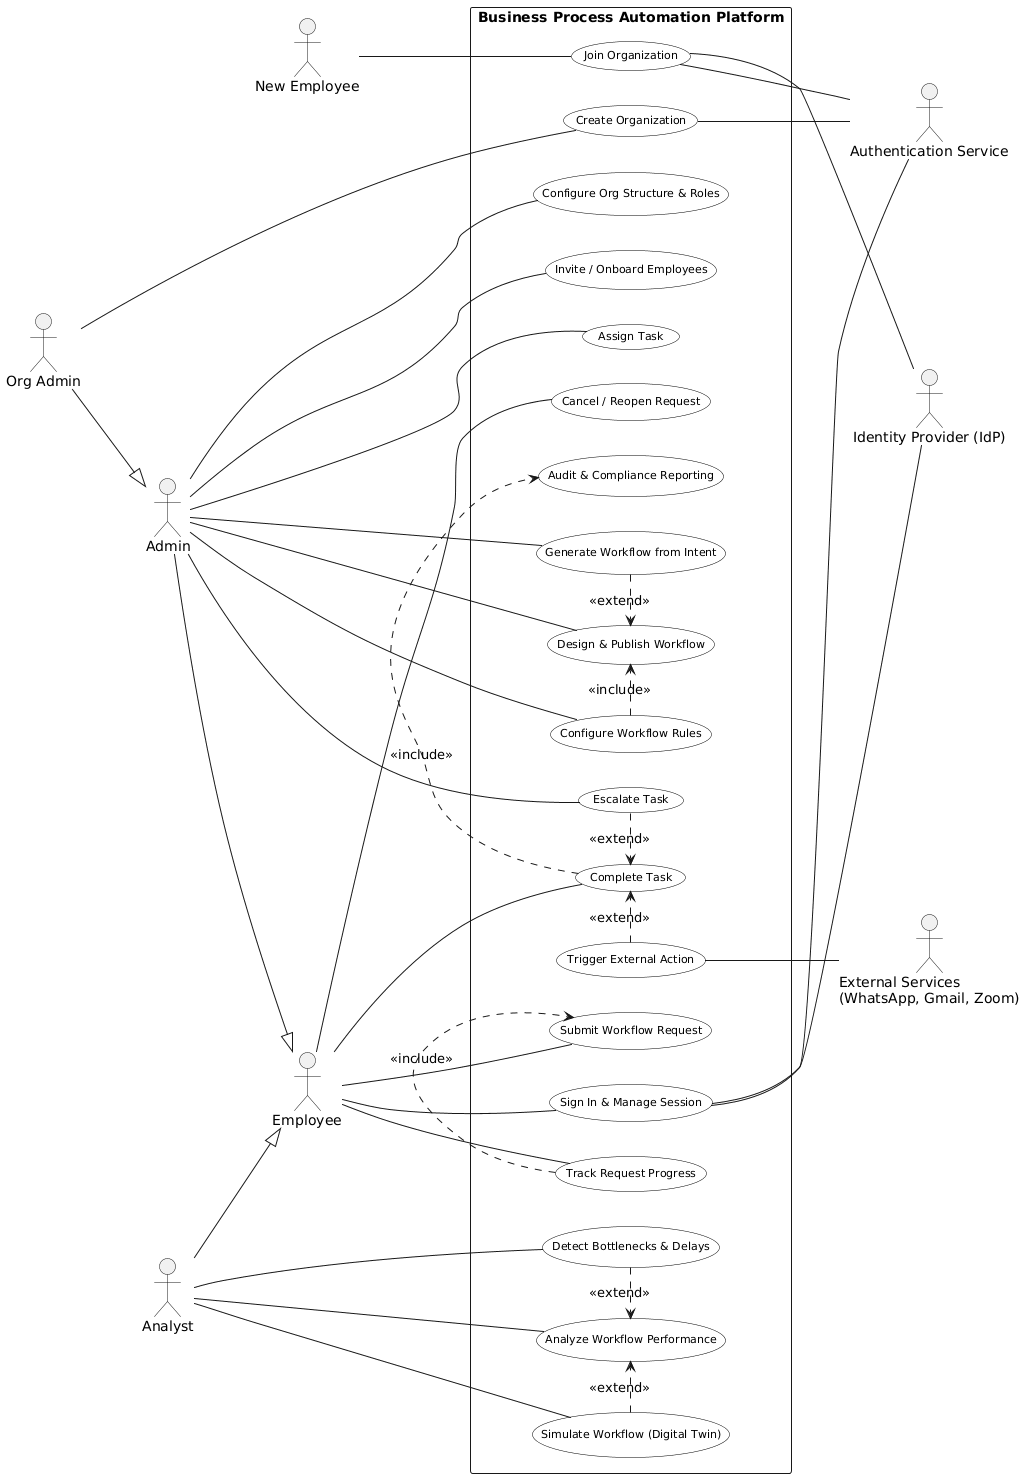

The diagram above was rendered by PlantUML. Its source (embedded in the PNG):
@startuml
left to right direction
skinparam packageStyle rectangle
skinparam shadowing false
skinparam usecase {
  BackgroundColor White
  BorderColor Black
  FontSize 11
}

' ACTORS
actor "New Employee" as NEMP
actor "Employee" as EMP
actor "Admin" as ADM
actor "Org Admin" as OADM
actor "Analyst" as ANL
actor "Authentication Service" as AUTH
actor "Identity Provider (IdP)" as IDP
actor "External Services\n(WhatsApp, Gmail, Zoom)" as EXT

OADM --|> ADM
ADM --|> EMP
ANL --|> EMP

' SYSTEM BOUNDARY
package "Business Process Automation Platform" {

  usecase "Create Organization" as UC01
  usecase "Configure Org Structure & Roles" as UC02
  usecase "Invite / Onboard Employees" as UC03
  usecase "Join Organization" as UC04

  usecase "Sign In & Manage Session" as UC05

  usecase "Design & Publish Workflow" as UC10
  usecase "Generate Workflow from Intent" as UC11
  usecase "Configure Workflow Rules" as UC12

  usecase "Submit Workflow Request" as UC20
  usecase "Track Request Progress" as UC21
  usecase "Cancel / Reopen Request" as UC22

  usecase "Assign Task" as UC30
  usecase "Complete Task" as UC31
  usecase "Escalate Task" as UC32

  usecase "Trigger External Action" as UC40

  usecase "Audit & Compliance Reporting" as UC50

  usecase "Analyze Workflow Performance" as UC60
  usecase "Detect Bottlenecks & Delays" as UC61
  usecase "Simulate Workflow (Digital Twin)" as UC62
}

' HUMAN INTERACTIONS
OADM -- UC01

ADM -- UC02
ADM -- UC03
ADM -- UC10
ADM -- UC11
ADM -- UC12
ADM -- UC30
ADM -- UC32

NEMP -- UC04

EMP -- UC05
EMP -- UC20
EMP -- UC21
EMP -- UC22
EMP -- UC31

ANL -- UC60
ANL -- UC61
ANL -- UC62

' AUTH / IDENTITY
UC05 -- AUTH
UC04 -- AUTH
UC01 -- AUTH

UC05 -- IDP
UC04 -- IDP

' EXTERNAL SERVICES
UC40 -- EXT

' INCLUDE / EXTEND
UC11 .> UC10 : <<extend>>
UC12 .> UC10 : <<include>>

UC21 .> UC20 : <<include>>
UC31 .> UC50 : <<include>>
UC32 .> UC31 : <<extend>>

UC40 .> UC31 : <<extend>>

UC61 .> UC60 : <<extend>>
UC62 .> UC60 : <<extend>>

UC01 -[hidden]- ADM
@enduml